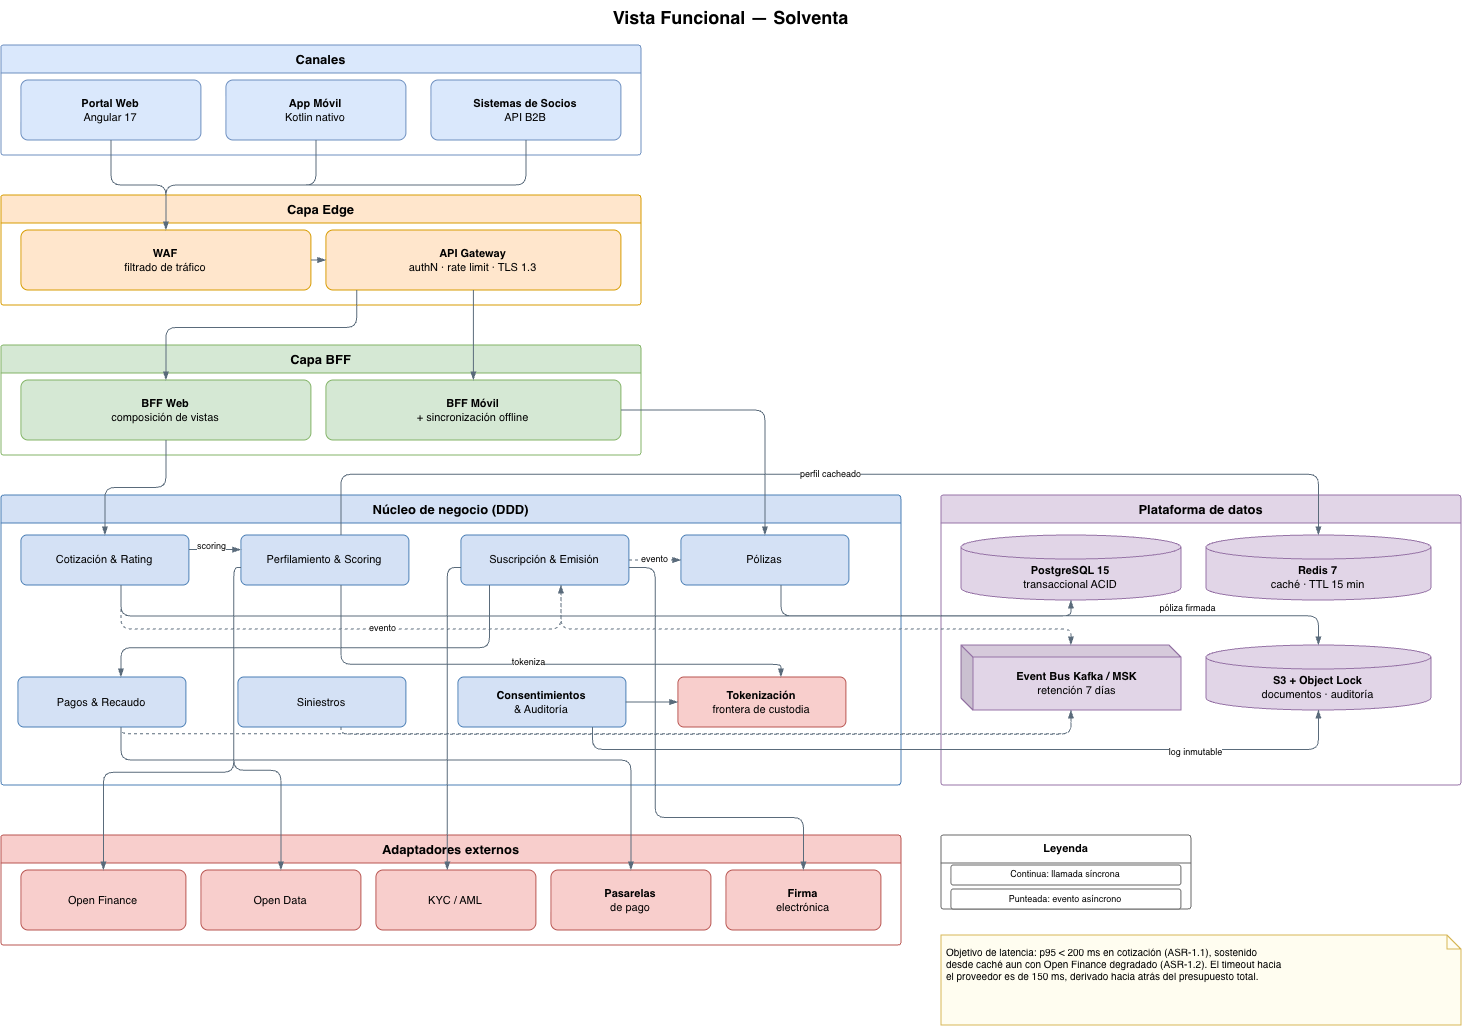

The diagram above was exported from draw.io. Its source (the exported page's mxGraphModel, read from the mxfile embedded in the PNG):
<mxGraphModel dx="2361" dy="1136" grid="0" gridSize="10" guides="1" tooltips="1" connect="1" arrows="1" fold="1" page="1" pageScale="1" pageWidth="1580" pageHeight="1130" math="0" shadow="0">
  <root>
    <mxCell id="0" />
    <mxCell id="1" parent="0" />
    <mxCell id="n101" parent="1" style="text;html=1;strokeColor=none;fillColor=none;align=center;fontSize=18;fontStyle=1" value="Vista Funcional — Solventa" vertex="1">
      <mxGeometry height="30" width="600" x="490" y="15" as="geometry" />
    </mxCell>
    <mxCell id="n102" parent="1" style="swimlane;html=1;startSize=28;fontStyle=1;fontSize=13;fillColor=#dae8fc;strokeColor=#6c8ebf;rounded=1;arcSize=3;verticalAlign=top;swimlaneFillColor=none" value="Canales" vertex="1">
      <mxGeometry height="110" width="640" x="60" y="60" as="geometry" />
    </mxCell>
    <mxCell id="n103" parent="n102" style="rounded=1;whiteSpace=wrap;html=1;arcSize=12;fillColor=#dae8fc;strokeColor=#6c8ebf;fontSize=11;verticalAlign=middle;spacing=3" value="&lt;b&gt;Portal Web&lt;/b&gt;&lt;br/&gt;Angular 17" vertex="1">
      <mxGeometry height="60" width="180" x="20" y="35" as="geometry" />
    </mxCell>
    <mxCell id="n104" parent="n102" style="rounded=1;whiteSpace=wrap;html=1;arcSize=12;fillColor=#dae8fc;strokeColor=#6c8ebf;fontSize=11;verticalAlign=middle;spacing=3" value="&lt;b&gt;App Móvil&lt;/b&gt;&lt;br/&gt;Kotlin nativo" vertex="1">
      <mxGeometry height="60" width="180" x="225" y="35" as="geometry" />
    </mxCell>
    <mxCell id="n105" parent="n102" style="rounded=1;whiteSpace=wrap;html=1;arcSize=12;fillColor=#dae8fc;strokeColor=#6c8ebf;fontSize=11;verticalAlign=middle;spacing=3" value="&lt;b&gt;Sistemas de Socios&lt;/b&gt;&lt;br/&gt;API B2B" vertex="1">
      <mxGeometry height="60" width="190" x="430" y="35" as="geometry" />
    </mxCell>
    <mxCell id="n106" parent="1" style="swimlane;html=1;startSize=28;fontStyle=1;fontSize=13;fillColor=#ffe6cc;strokeColor=#d79b00;rounded=1;arcSize=3;verticalAlign=top;swimlaneFillColor=none" value="Capa Edge" vertex="1">
      <mxGeometry height="110" width="640" x="60" y="210" as="geometry" />
    </mxCell>
    <mxCell id="n107" parent="n106" style="rounded=1;whiteSpace=wrap;html=1;arcSize=12;fillColor=#ffe6cc;strokeColor=#d79b00;fontSize=11;verticalAlign=middle;spacing=3" value="&lt;b&gt;WAF&lt;/b&gt;&lt;br/&gt;filtrado de tráfico" vertex="1">
      <mxGeometry height="60" width="290" x="20" y="35" as="geometry" />
    </mxCell>
    <mxCell id="n108" parent="n106" style="rounded=1;whiteSpace=wrap;html=1;arcSize=12;fillColor=#ffe6cc;strokeColor=#d79b00;fontSize=11;verticalAlign=middle;spacing=3" value="&lt;b&gt;API Gateway&lt;/b&gt;&lt;br/&gt;authN · rate limit · TLS 1.3" vertex="1">
      <mxGeometry height="60" width="295" x="325" y="35" as="geometry" />
    </mxCell>
    <mxCell id="n109" parent="1" style="swimlane;html=1;startSize=28;fontStyle=1;fontSize=13;fillColor=#d5e8d4;strokeColor=#82b366;rounded=1;arcSize=3;verticalAlign=top;swimlaneFillColor=none" value="Capa BFF" vertex="1">
      <mxGeometry height="110" width="640" x="60" y="360" as="geometry" />
    </mxCell>
    <mxCell id="n110" parent="n109" style="rounded=1;whiteSpace=wrap;html=1;arcSize=12;fillColor=#d5e8d4;strokeColor=#82b366;fontSize=11;verticalAlign=middle;spacing=3" value="&lt;b&gt;BFF Web&lt;/b&gt;&lt;br/&gt;composición de vistas" vertex="1">
      <mxGeometry height="60" width="290" x="20" y="35" as="geometry" />
    </mxCell>
    <mxCell id="n111" parent="n109" style="rounded=1;whiteSpace=wrap;html=1;arcSize=12;fillColor=#d5e8d4;strokeColor=#82b366;fontSize=11;verticalAlign=middle;spacing=3" value="&lt;b&gt;BFF Móvil&lt;/b&gt;&lt;br/&gt;+ sincronización offline" vertex="1">
      <mxGeometry height="60" width="295" x="325" y="35" as="geometry" />
    </mxCell>
    <mxCell id="n112" parent="1" style="swimlane;html=1;startSize=28;fontStyle=1;fontSize=13;fillColor=#d4e1f5;strokeColor=#4a7eb5;rounded=1;arcSize=4;verticalAlign=top;swimlaneFillColor=none" value="Núcleo de negocio (DDD)" vertex="1">
      <mxGeometry height="290" width="900" x="60" y="510" as="geometry" />
    </mxCell>
    <mxCell id="n113" parent="n112" style="rounded=1;whiteSpace=wrap;html=1;arcSize=12;fillColor=#d4e1f5;strokeColor=#4a7eb5;fontSize=11;verticalAlign=middle;spacing=3" value="Cotización &amp; Rating" vertex="1">
      <mxGeometry height="50" width="168" x="20" y="40" as="geometry" />
    </mxCell>
    <mxCell id="n114" parent="n112" style="rounded=1;whiteSpace=wrap;html=1;arcSize=12;fillColor=#d4e1f5;strokeColor=#4a7eb5;fontSize=11;verticalAlign=middle;spacing=3" value="Perfilamiento &amp; Scoring" vertex="1">
      <mxGeometry height="50" width="168" x="240" y="40" as="geometry" />
    </mxCell>
    <mxCell id="n115" parent="n112" style="rounded=1;whiteSpace=wrap;html=1;arcSize=12;fillColor=#d4e1f5;strokeColor=#4a7eb5;fontSize=11;verticalAlign=middle;spacing=3" value="Suscripción &amp; Emisión" vertex="1">
      <mxGeometry height="50" width="168" x="460" y="40" as="geometry" />
    </mxCell>
    <mxCell id="n116" parent="n112" style="rounded=1;whiteSpace=wrap;html=1;arcSize=12;fillColor=#d4e1f5;strokeColor=#4a7eb5;fontSize=11;verticalAlign=middle;spacing=3" value="Pólizas" vertex="1">
      <mxGeometry height="50" width="168" x="680" y="40" as="geometry" />
    </mxCell>
    <mxCell id="n117" parent="n112" style="rounded=1;whiteSpace=wrap;html=1;arcSize=12;fillColor=#d4e1f5;strokeColor=#4a7eb5;fontSize=11;verticalAlign=middle;spacing=3" value="Pagos &amp; Recaudo" vertex="1">
      <mxGeometry height="50" width="168" x="17" y="182" as="geometry" />
    </mxCell>
    <mxCell id="n118" parent="n112" style="rounded=1;whiteSpace=wrap;html=1;arcSize=12;fillColor=#d4e1f5;strokeColor=#4a7eb5;fontSize=11;verticalAlign=middle;spacing=3" value="Siniestros" vertex="1">
      <mxGeometry height="50" width="168" x="237" y="182" as="geometry" />
    </mxCell>
    <mxCell id="n119" parent="n112" style="rounded=1;whiteSpace=wrap;html=1;arcSize=12;fillColor=#d4e1f5;strokeColor=#4a7eb5;fontSize=11;verticalAlign=middle;spacing=3" value="&lt;b&gt;Consentimientos&lt;/b&gt;&lt;br/&gt;&amp; Auditoría" vertex="1">
      <mxGeometry height="50" width="168" x="457" y="182" as="geometry" />
    </mxCell>
    <mxCell id="n120" parent="n112" style="rounded=1;whiteSpace=wrap;html=1;arcSize=12;fillColor=#f8cecc;strokeColor=#b85450;fontSize=11;verticalAlign=middle;spacing=3" value="&lt;b&gt;Tokenización&lt;/b&gt;&lt;br/&gt;frontera de custodia" vertex="1">
      <mxGeometry height="50" width="168" x="677" y="182" as="geometry" />
    </mxCell>
    <mxCell id="n121" parent="1" style="swimlane;html=1;startSize=28;fontStyle=1;fontSize=13;fillColor=#e1d5e7;strokeColor=#9673a6;rounded=1;arcSize=3;verticalAlign=top;swimlaneFillColor=none" value="Plataforma de datos" vertex="1">
      <mxGeometry height="290" width="520" x="1000" y="510" as="geometry" />
    </mxCell>
    <mxCell id="n122" parent="n121" style="shape=cylinder3;whiteSpace=wrap;html=1;boundedLbl=1;backgroundOutline=1;size=12;fillColor=#e1d5e7;strokeColor=#9673a6;fontSize=11;verticalAlign=middle;spacing=3" value="&lt;b&gt;PostgreSQL 15&lt;/b&gt;&lt;br/&gt;transaccional ACID" vertex="1">
      <mxGeometry height="65" width="220" x="20" y="40" as="geometry" />
    </mxCell>
    <mxCell id="n123" parent="n121" style="shape=cylinder3;whiteSpace=wrap;html=1;boundedLbl=1;backgroundOutline=1;size=12;fillColor=#e1d5e7;strokeColor=#9673a6;fontSize=11;verticalAlign=middle;spacing=3" value="&lt;b&gt;Redis 7&lt;/b&gt;&lt;br/&gt;caché · TTL 15 min" vertex="1">
      <mxGeometry height="65" width="225" x="265" y="40" as="geometry" />
    </mxCell>
    <mxCell id="n124" parent="n121" style="shape=cube;whiteSpace=wrap;html=1;boundedLbl=1;darkOpacity=0.05;darkOpacity2=0.1;size=12;fillColor=#e1d5e7;strokeColor=#9673a6;fontSize=11;verticalAlign=middle;spacing=3" value="&lt;b&gt;Event Bus Kafka / MSK&lt;/b&gt;&lt;br/&gt;retención 7 días" vertex="1">
      <mxGeometry height="65" width="220" x="20" y="150" as="geometry" />
    </mxCell>
    <mxCell id="n125" parent="n121" style="shape=cylinder3;whiteSpace=wrap;html=1;boundedLbl=1;backgroundOutline=1;size=12;fillColor=#e1d5e7;strokeColor=#9673a6;fontSize=11;verticalAlign=middle;spacing=3" value="&lt;b&gt;S3 + Object Lock&lt;/b&gt;&lt;br/&gt;documentos · auditoría" vertex="1">
      <mxGeometry height="65" width="225" x="265" y="150" as="geometry" />
    </mxCell>
    <mxCell id="n126" parent="1" style="swimlane;html=1;startSize=28;fontStyle=1;fontSize=13;fillColor=#f8cecc;strokeColor=#b85450;rounded=1;arcSize=3;verticalAlign=top;swimlaneFillColor=none" value="Adaptadores externos" vertex="1">
      <mxGeometry height="110" width="900" x="60" y="850" as="geometry" />
    </mxCell>
    <mxCell id="n127" parent="n126" style="rounded=1;whiteSpace=wrap;html=1;arcSize=12;fillColor=#f8cecc;strokeColor=#b85450;fontSize=11;verticalAlign=middle;spacing=3" value="Open Finance" vertex="1">
      <mxGeometry height="60" width="165" x="20" y="35" as="geometry" />
    </mxCell>
    <mxCell id="n128" parent="n126" style="rounded=1;whiteSpace=wrap;html=1;arcSize=12;fillColor=#f8cecc;strokeColor=#b85450;fontSize=11;verticalAlign=middle;spacing=3" value="Open Data" vertex="1">
      <mxGeometry height="60" width="160" x="200" y="35" as="geometry" />
    </mxCell>
    <mxCell id="n129" parent="n126" style="rounded=1;whiteSpace=wrap;html=1;arcSize=12;fillColor=#f8cecc;strokeColor=#b85450;fontSize=11;verticalAlign=middle;spacing=3" value="KYC / AML" vertex="1">
      <mxGeometry height="60" width="160" x="375" y="35" as="geometry" />
    </mxCell>
    <mxCell id="n130" parent="n126" style="rounded=1;whiteSpace=wrap;html=1;arcSize=12;fillColor=#f8cecc;strokeColor=#b85450;fontSize=11;verticalAlign=middle;spacing=3" value="&lt;b&gt;Pasarelas&lt;/b&gt;&lt;br/&gt;de pago" vertex="1">
      <mxGeometry height="60" width="160" x="550" y="35" as="geometry" />
    </mxCell>
    <mxCell id="n131" parent="n126" style="rounded=1;whiteSpace=wrap;html=1;arcSize=12;fillColor=#f8cecc;strokeColor=#b85450;fontSize=11;verticalAlign=middle;spacing=3" value="&lt;b&gt;Firma&lt;/b&gt;&lt;br/&gt;electrónica" vertex="1">
      <mxGeometry height="60" width="155" x="725" y="35" as="geometry" />
    </mxCell>
    <mxCell id="n132" edge="1" parent="1" source="n103" style="edgeStyle=orthogonalEdgeStyle;rounded=1;html=1;strokeColor=#5A6B7B;fontSize=9;endArrow=blockThin;endFill=1;labelBackgroundColor=#ffffff" target="n107" value="">
      <mxGeometry relative="1" as="geometry" />
    </mxCell>
    <mxCell id="n133" edge="1" parent="1" source="n104" style="edgeStyle=orthogonalEdgeStyle;rounded=1;html=1;strokeColor=#5A6B7B;fontSize=9;endArrow=blockThin;endFill=1;labelBackgroundColor=#ffffff" target="n107" value="">
      <mxGeometry relative="1" as="geometry" />
    </mxCell>
    <mxCell id="n134" edge="1" parent="1" source="n105" style="edgeStyle=orthogonalEdgeStyle;rounded=1;html=1;strokeColor=#5A6B7B;fontSize=9;endArrow=blockThin;endFill=1;labelBackgroundColor=#ffffff" target="n107" value="">
      <mxGeometry relative="1" as="geometry">
        <Array as="points">
          <mxPoint x="585" y="200.05" />
          <mxPoint x="225" y="200.05" />
        </Array>
      </mxGeometry>
    </mxCell>
    <mxCell id="n135" edge="1" parent="1" source="n107" style="edgeStyle=orthogonalEdgeStyle;rounded=1;html=1;strokeColor=#5A6B7B;fontSize=9;endArrow=blockThin;endFill=1;labelBackgroundColor=#ffffff" target="n108" value="">
      <mxGeometry relative="1" as="geometry" />
    </mxCell>
    <mxCell id="n136" edge="1" parent="1" source="n108" style="edgeStyle=orthogonalEdgeStyle;rounded=1;html=1;strokeColor=#5A6B7B;fontSize=9;endArrow=blockThin;endFill=1;labelBackgroundColor=#ffffff" target="n110" value="">
      <mxGeometry relative="1" as="geometry">
        <Array as="points">
          <mxPoint x="415.86" y="342.43" />
          <mxPoint x="225" y="342.43" />
        </Array>
      </mxGeometry>
    </mxCell>
    <mxCell id="n137" edge="1" parent="1" source="n108" style="edgeStyle=orthogonalEdgeStyle;rounded=1;html=1;strokeColor=#5A6B7B;fontSize=9;endArrow=blockThin;endFill=1;labelBackgroundColor=#ffffff" target="n111" value="">
      <mxGeometry relative="1" as="geometry" />
    </mxCell>
    <mxCell id="n138" edge="1" parent="1" source="n110" style="edgeStyle=orthogonalEdgeStyle;rounded=1;html=1;strokeColor=#5A6B7B;fontSize=9;endArrow=blockThin;endFill=1;labelBackgroundColor=#ffffff" target="n113" value="">
      <mxGeometry relative="1" as="geometry" />
    </mxCell>
    <mxCell id="n139" edge="1" parent="1" source="n111" style="edgeStyle=orthogonalEdgeStyle;rounded=1;html=1;strokeColor=#5A6B7B;fontSize=9;endArrow=blockThin;endFill=1;labelBackgroundColor=#ffffff" target="n116" value="">
      <mxGeometry relative="1" as="geometry" />
    </mxCell>
    <mxCell id="n140" edge="1" parent="1" source="n113" style="edgeStyle=orthogonalEdgeStyle;rounded=1;html=1;strokeColor=#5A6B7B;fontSize=9;endArrow=blockThin;endFill=1;labelBackgroundColor=#ffffff" target="n114" value="scoring">
      <mxGeometry relative="1" x="-0.1154" y="3" as="geometry">
        <mxPoint as="offset" />
        <Array as="points">
          <mxPoint x="290.42" y="564.53" />
          <mxPoint x="290.42" y="564.53" />
        </Array>
      </mxGeometry>
    </mxCell>
    <mxCell id="n141" edge="1" parent="1" source="n113" style="edgeStyle=orthogonalEdgeStyle;rounded=1;html=1;dashed=1;strokeColor=#5A6B7B;fontSize=9;endArrow=blockThin;endFill=1;labelBackgroundColor=#ffffff" target="n115" value="evento">
      <mxGeometry relative="1" x="0.1598" y="1" as="geometry">
        <mxPoint as="offset" />
        <Array as="points">
          <mxPoint x="180" y="644" />
          <mxPoint x="620" y="644" />
        </Array>
      </mxGeometry>
    </mxCell>
    <mxCell id="n142" edge="1" parent="1" source="n115" style="edgeStyle=orthogonalEdgeStyle;rounded=1;html=1;dashed=1;strokeColor=#5A6B7B;fontSize=9;endArrow=blockThin;endFill=1;labelBackgroundColor=#ffffff" target="n116" value="evento">
      <mxGeometry relative="1" as="geometry" />
    </mxCell>
    <mxCell id="n143" edge="1" parent="1" source="n115" style="edgeStyle=orthogonalEdgeStyle;rounded=1;html=1;strokeColor=#5A6B7B;fontSize=9;endArrow=blockThin;endFill=1;labelBackgroundColor=#ffffff" target="n117" value="">
      <mxGeometry relative="1" as="geometry">
        <Array as="points">
          <mxPoint x="548.53" y="662.67" />
          <mxPoint x="180" y="662.67" />
        </Array>
      </mxGeometry>
    </mxCell>
    <mxCell id="n144" edge="1" parent="1" source="n114" style="edgeStyle=orthogonalEdgeStyle;rounded=1;html=1;strokeColor=#5A6B7B;fontSize=9;endArrow=blockThin;endFill=1;labelBackgroundColor=#ffffff" target="n120" value="tokeniza">
      <mxGeometry relative="1" x="0.0053" y="2" as="geometry">
        <mxPoint as="offset" />
        <Array as="points">
          <mxPoint x="400" y="679.33" />
          <mxPoint x="840" y="679.33" />
        </Array>
      </mxGeometry>
    </mxCell>
    <mxCell id="n145" edge="1" parent="1" source="n119" style="edgeStyle=orthogonalEdgeStyle;rounded=1;html=1;strokeColor=#5A6B7B;fontSize=9;endArrow=blockThin;endFill=1;labelBackgroundColor=#ffffff" target="n120" value="">
      <mxGeometry relative="1" as="geometry" />
    </mxCell>
    <mxCell id="n146" edge="1" parent="1" source="n114" style="edgeStyle=orthogonalEdgeStyle;rounded=1;html=1;strokeColor=#5A6B7B;fontSize=9;endArrow=blockThin;endFill=1;labelBackgroundColor=#ffffff" target="n123" value="perfil cacheado">
      <mxGeometry relative="1" as="geometry">
        <Array as="points">
          <mxPoint x="400" y="489.22" />
          <mxPoint x="1377.56" y="489.22" />
        </Array>
      </mxGeometry>
    </mxCell>
    <mxCell id="n147" edge="1" parent="1" source="n113" style="edgeStyle=orthogonalEdgeStyle;rounded=1;html=1;strokeColor=#5A6B7B;fontSize=9;endArrow=blockThin;endFill=1;labelBackgroundColor=#ffffff" target="n122" value="">
      <mxGeometry relative="1" as="geometry">
        <Array as="points">
          <mxPoint x="180.03" y="631" />
          <mxPoint x="1130.03" y="631" />
        </Array>
      </mxGeometry>
    </mxCell>
    <mxCell id="n148" edge="1" parent="1" source="n116" style="edgeStyle=orthogonalEdgeStyle;rounded=1;html=1;strokeColor=#5A6B7B;fontSize=9;endArrow=blockThin;endFill=1;labelBackgroundColor=#ffffff" target="n125" value="póliza firmada">
      <mxGeometry relative="1" x="0.4625" y="7" as="geometry">
        <mxPoint as="offset" />
        <Array as="points">
          <mxPoint x="840" y="630.82" />
          <mxPoint x="1377.53" y="630.82" />
        </Array>
      </mxGeometry>
    </mxCell>
    <mxCell id="n149" edge="1" parent="1" source="n119" style="edgeStyle=orthogonalEdgeStyle;rounded=1;html=1;strokeColor=#5A6B7B;fontSize=9;endArrow=blockThin;endFill=1;labelBackgroundColor=#ffffff" target="n125" value="log inmutable">
      <mxGeometry relative="1" x="0.5894" y="-3" as="geometry">
        <mxPoint as="offset" />
        <Array as="points">
          <mxPoint x="651.52" y="764.41" />
          <mxPoint x="1377.52" y="764.41" />
        </Array>
      </mxGeometry>
    </mxCell>
    <mxCell id="n150" edge="1" parent="1" source="n115" style="edgeStyle=orthogonalEdgeStyle;rounded=1;html=1;dashed=1;strokeColor=#5A6B7B;fontSize=9;endArrow=blockThin;endFill=1;labelBackgroundColor=#ffffff" target="n124" value="">
      <mxGeometry relative="1" as="geometry">
        <Array as="points">
          <mxPoint x="620" y="644" />
          <mxPoint x="1130" y="644" />
        </Array>
      </mxGeometry>
    </mxCell>
    <mxCell id="n151" edge="1" parent="1" source="n117" style="edgeStyle=orthogonalEdgeStyle;rounded=1;html=1;dashed=1;strokeColor=#5A6B7B;fontSize=9;endArrow=blockThin;endFill=1;labelBackgroundColor=#ffffff" target="n124" value="">
      <mxGeometry relative="1" as="geometry">
        <Array as="points">
          <mxPoint x="180" y="748.91" />
          <mxPoint x="1130" y="748.91" />
        </Array>
      </mxGeometry>
    </mxCell>
    <mxCell id="n152" edge="1" parent="1" source="n118" style="edgeStyle=orthogonalEdgeStyle;rounded=1;html=1;dashed=1;strokeColor=#5A6B7B;fontSize=9;endArrow=blockThin;endFill=1;labelBackgroundColor=#ffffff" target="n124" value="">
      <mxGeometry relative="1" as="geometry">
        <Array as="points">
          <mxPoint x="400" y="749.12" />
          <mxPoint x="1130" y="749.12" />
        </Array>
      </mxGeometry>
    </mxCell>
    <mxCell id="n153" edge="1" parent="1" source="n114" style="edgeStyle=orthogonalEdgeStyle;rounded=1;html=1;strokeColor=#5A6B7B;fontSize=9;endArrow=blockThin;endFill=1;labelBackgroundColor=#ffffff" target="n127" value="">
      <mxGeometry relative="1" as="geometry">
        <Array as="points">
          <mxPoint x="292.8" y="582.53" />
          <mxPoint x="292.8" y="787.33" />
          <mxPoint x="162.53" y="787.33" />
        </Array>
      </mxGeometry>
    </mxCell>
    <mxCell id="n154" edge="1" parent="1" source="n114" style="edgeStyle=orthogonalEdgeStyle;rounded=1;html=1;strokeColor=#5A6B7B;fontSize=9;endArrow=blockThin;endFill=1;labelBackgroundColor=#ffffff" target="n128" value="">
      <mxGeometry relative="1" as="geometry">
        <Array as="points">
          <mxPoint x="292.8" y="582.47" />
          <mxPoint x="292.8" y="785.33" />
          <mxPoint x="340" y="785.33" />
        </Array>
      </mxGeometry>
    </mxCell>
    <mxCell id="n155" edge="1" parent="1" source="n115" style="edgeStyle=orthogonalEdgeStyle;rounded=1;html=1;strokeColor=#5A6B7B;fontSize=9;endArrow=blockThin;endFill=1;labelBackgroundColor=#ffffff" target="n129" value="">
      <mxGeometry relative="1" as="geometry">
        <Array as="points">
          <mxPoint x="506.3" y="582.55" />
        </Array>
      </mxGeometry>
    </mxCell>
    <mxCell id="n156" edge="1" parent="1" source="n117" style="edgeStyle=orthogonalEdgeStyle;rounded=1;html=1;strokeColor=#5A6B7B;fontSize=9;endArrow=blockThin;endFill=1;labelBackgroundColor=#ffffff" target="n130" value="">
      <mxGeometry relative="1" as="geometry">
        <Array as="points">
          <mxPoint x="180" y="775" />
          <mxPoint x="690" y="775" />
        </Array>
      </mxGeometry>
    </mxCell>
    <mxCell id="n157" edge="1" parent="1" source="n115" style="edgeStyle=orthogonalEdgeStyle;rounded=1;html=1;strokeColor=#5A6B7B;fontSize=9;endArrow=blockThin;endFill=1;labelBackgroundColor=#ffffff" target="n131" value="">
      <mxGeometry relative="1" as="geometry">
        <Array as="points">
          <mxPoint x="714.33" y="582.56" />
          <mxPoint x="714.33" y="832.56" />
          <mxPoint x="862.56" y="832.56" />
        </Array>
      </mxGeometry>
    </mxCell>
    <mxCell id="n158" parent="1" style="swimlane;html=1;startSize=28;fontStyle=1;fontSize=11;fillColor=#ffffff;strokeColor=#666666;rounded=1;arcSize=3;verticalAlign=top;swimlaneFillColor=none" value="Leyenda" vertex="1">
      <mxGeometry height="74" width="250" x="1000" y="850" as="geometry" />
    </mxCell>
    <mxCell id="n159" parent="n158" style="rounded=1;whiteSpace=wrap;html=1;arcSize=12;fillColor=#ffffff;strokeColor=#666666;fontSize=9;verticalAlign=middle;spacing=3" value="Continua: llamada síncrona" vertex="1">
      <mxGeometry height="20" width="230" x="10" y="30" as="geometry" />
    </mxCell>
    <mxCell id="n160" parent="n158" style="rounded=1;whiteSpace=wrap;html=1;arcSize=12;fillColor=#ffffff;strokeColor=#666666;fontSize=9;verticalAlign=middle;spacing=3" value="Punteada: evento asíncrono" vertex="1">
      <mxGeometry height="20" width="230" x="10" y="54" as="geometry" />
    </mxCell>
    <mxCell id="n161" parent="1" style="shape=note;whiteSpace=wrap;html=1;size=14;verticalAlign=top;align=left;fillColor=#fffdf0;strokeColor=#d6b656;fontSize=10;spacing=6" value="Objetivo de latencia: p95 &lt; 200 ms en cotización (ASR-1.1), sostenido&lt;br/&gt;desde caché aun con Open Finance degradado (ASR-1.2). El timeout hacia&lt;br/&gt;el proveedor es de 150 ms, derivado hacia atrás del presupuesto total." vertex="1">
      <mxGeometry height="90" width="520" x="1000" y="950" as="geometry" />
    </mxCell>
  </root>
</mxGraphModel>